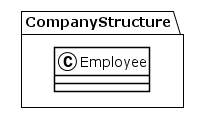

The diagram above was rendered by PlantUML. Its source (embedded in the PNG):
@startuml
!theme plain
package CompanyStructure {
class Employee {
}
}
@enduml